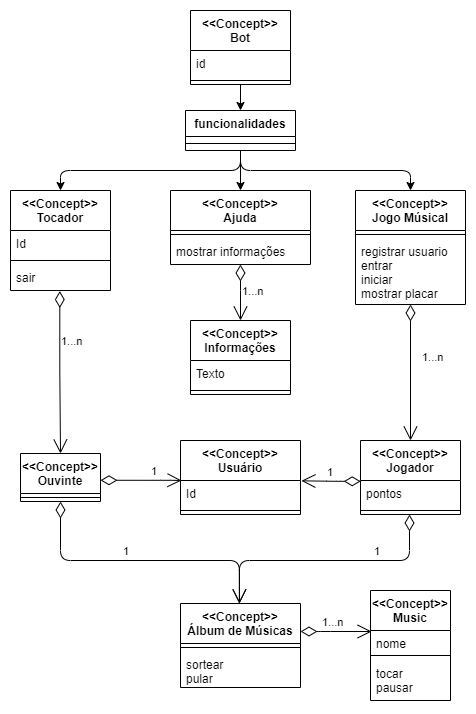

The diagram above was exported from draw.io. Its source (the exported page's mxGraphModel, read from the mxfile embedded in the PNG):
<mxGraphModel dx="687" dy="374" grid="1" gridSize="10" guides="1" tooltips="1" connect="1" arrows="1" fold="1" page="1" pageScale="1" pageWidth="827" pageHeight="1169" math="0" shadow="0">
  <root>
    <mxCell id="KoNICyndJju73_H-CaIF-0" />
    <mxCell id="KoNICyndJju73_H-CaIF-1" parent="KoNICyndJju73_H-CaIF-0" />
    <mxCell id="uVx4GiWb1FAfr4lFMcyU-1" value="1...n" style="endArrow=open;html=1;endSize=12;startArrow=diamondThin;startSize=14;startFill=0;edgeStyle=orthogonalEdgeStyle;align=left;verticalAlign=bottom;entryX=0.5;entryY=0;entryDx=0;entryDy=0;exitX=0.5;exitY=1;exitDx=0;exitDy=0;" parent="KoNICyndJju73_H-CaIF-1" source="JdZrnVM_Hxd1As3K2XTi-5" target="JdZrnVM_Hxd1As3K2XTi-0" edge="1">
      <mxGeometry x="-0.0909" y="10" relative="1" as="geometry">
        <mxPoint x="410" y="320" as="sourcePoint" />
        <mxPoint x="470" y="470" as="targetPoint" />
        <Array as="points" />
        <mxPoint as="offset" />
      </mxGeometry>
    </mxCell>
    <mxCell id="uVx4GiWb1FAfr4lFMcyU-5" value="1" style="endArrow=open;html=1;endSize=12;startArrow=diamondThin;startSize=14;startFill=0;edgeStyle=orthogonalEdgeStyle;align=left;verticalAlign=bottom;entryX=0.491;entryY=0;entryDx=0;entryDy=0;entryPerimeter=0;" parent="KoNICyndJju73_H-CaIF-1" target="nSDRKeB5eakbmhBYPIC7-0" edge="1">
      <mxGeometry x="-0.2781" y="-11" relative="1" as="geometry">
        <mxPoint x="409" y="504" as="sourcePoint" />
        <mxPoint x="400" y="600" as="targetPoint" />
        <Array as="points">
          <mxPoint x="409" y="550" />
          <mxPoint x="239" y="550" />
        </Array>
        <mxPoint x="11" y="11" as="offset" />
      </mxGeometry>
    </mxCell>
    <mxCell id="uVx4GiWb1FAfr4lFMcyU-9" value="&lt;&lt;Concept&gt;&gt;&#10;Usuário" style="swimlane;fontStyle=1;align=center;verticalAlign=top;childLayout=stackLayout;horizontal=1;startSize=40;horizontalStack=0;resizeParent=1;resizeParentMax=0;resizeLast=0;collapsible=1;marginBottom=0;" parent="KoNICyndJju73_H-CaIF-1" vertex="1">
      <mxGeometry x="180" y="430" width="120" height="74" as="geometry" />
    </mxCell>
    <mxCell id="uVx4GiWb1FAfr4lFMcyU-10" value="Id" style="text;strokeColor=none;fillColor=none;align=left;verticalAlign=top;spacingLeft=4;spacingRight=4;overflow=hidden;rotatable=0;points=[[0,0.5],[1,0.5]];portConstraint=eastwest;" parent="uVx4GiWb1FAfr4lFMcyU-9" vertex="1">
      <mxGeometry y="40" width="120" height="26" as="geometry" />
    </mxCell>
    <mxCell id="uVx4GiWb1FAfr4lFMcyU-11" value="" style="line;strokeWidth=1;fillColor=none;align=left;verticalAlign=middle;spacingTop=-1;spacingLeft=3;spacingRight=3;rotatable=0;labelPosition=right;points=[];portConstraint=eastwest;" parent="uVx4GiWb1FAfr4lFMcyU-9" vertex="1">
      <mxGeometry y="66" width="120" height="8" as="geometry" />
    </mxCell>
    <mxCell id="uVx4GiWb1FAfr4lFMcyU-13" value="1" style="endArrow=open;html=1;endSize=12;startArrow=diamondThin;startSize=14;startFill=0;edgeStyle=orthogonalEdgeStyle;align=left;verticalAlign=bottom;entryX=1.008;entryY=0.013;entryDx=0;entryDy=0;exitX=0.002;exitY=0.032;exitDx=0;exitDy=0;entryPerimeter=0;exitPerimeter=0;" parent="KoNICyndJju73_H-CaIF-1" source="JdZrnVM_Hxd1As3K2XTi-1" target="uVx4GiWb1FAfr4lFMcyU-10" edge="1">
      <mxGeometry x="0.2" relative="1" as="geometry">
        <mxPoint x="380" y="483" as="sourcePoint" />
        <mxPoint x="310" y="460" as="targetPoint" />
        <Array as="points">
          <mxPoint x="336" y="471" />
        </Array>
        <mxPoint as="offset" />
      </mxGeometry>
    </mxCell>
    <mxCell id="gaDlio0otcUsKhBd9vcX-0" value="1...n" style="endArrow=open;html=1;endSize=12;startArrow=diamondThin;startSize=14;startFill=0;edgeStyle=orthogonalEdgeStyle;align=left;verticalAlign=bottom;entryX=0.014;entryY=0.05;entryDx=0;entryDy=0;entryPerimeter=0;" parent="KoNICyndJju73_H-CaIF-1" edge="1" target="QCrltNvCTxgeVP5ifdI5-5">
      <mxGeometry x="-0.4374" relative="1" as="geometry">
        <mxPoint x="300" y="621" as="sourcePoint" />
        <mxPoint x="240" y="760" as="targetPoint" />
        <Array as="points">
          <mxPoint x="320" y="621" />
          <mxPoint x="320" y="621" />
        </Array>
        <mxPoint as="offset" />
      </mxGeometry>
    </mxCell>
    <mxCell id="QCrltNvCTxgeVP5ifdI5-4" value="&lt;&lt;Concept&gt;&gt;&#10;Music" style="swimlane;fontStyle=1;align=center;verticalAlign=top;childLayout=stackLayout;horizontal=1;startSize=40;horizontalStack=0;resizeParent=1;resizeParentMax=0;resizeLast=0;collapsible=1;marginBottom=0;" parent="KoNICyndJju73_H-CaIF-1" vertex="1">
      <mxGeometry x="370" y="580" width="80" height="110" as="geometry" />
    </mxCell>
    <mxCell id="QCrltNvCTxgeVP5ifdI5-5" value="nome" style="text;strokeColor=none;fillColor=none;align=left;verticalAlign=top;spacingLeft=4;spacingRight=4;overflow=hidden;rotatable=0;points=[[0,0.5],[1,0.5]];portConstraint=eastwest;" parent="QCrltNvCTxgeVP5ifdI5-4" vertex="1">
      <mxGeometry y="40" width="80" height="20" as="geometry" />
    </mxCell>
    <mxCell id="QCrltNvCTxgeVP5ifdI5-6" value="" style="line;strokeWidth=1;fillColor=none;align=left;verticalAlign=middle;spacingTop=-1;spacingLeft=3;spacingRight=3;rotatable=0;labelPosition=right;points=[];portConstraint=eastwest;" parent="QCrltNvCTxgeVP5ifdI5-4" vertex="1">
      <mxGeometry y="60" width="80" height="10" as="geometry" />
    </mxCell>
    <mxCell id="QCrltNvCTxgeVP5ifdI5-7" value="tocar&#10;pausar&#10;" style="text;strokeColor=none;fillColor=none;align=left;verticalAlign=top;spacingLeft=4;spacingRight=4;overflow=hidden;rotatable=0;points=[[0,0.5],[1,0.5]];portConstraint=eastwest;" parent="QCrltNvCTxgeVP5ifdI5-4" vertex="1">
      <mxGeometry y="70" width="80" height="40" as="geometry" />
    </mxCell>
    <mxCell id="JdZrnVM_Hxd1As3K2XTi-0" value="&lt;&lt;Concept&gt;&gt;&#10;Jogador" style="swimlane;fontStyle=1;align=center;verticalAlign=top;childLayout=stackLayout;horizontal=1;startSize=40;horizontalStack=0;resizeParent=1;resizeParentMax=0;resizeLast=0;collapsible=1;marginBottom=0;" parent="KoNICyndJju73_H-CaIF-1" vertex="1">
      <mxGeometry x="360" y="430" width="100" height="74" as="geometry" />
    </mxCell>
    <mxCell id="JdZrnVM_Hxd1As3K2XTi-1" value="pontos" style="text;strokeColor=none;fillColor=none;align=left;verticalAlign=top;spacingLeft=4;spacingRight=4;overflow=hidden;rotatable=0;points=[[0,0.5],[1,0.5]];portConstraint=eastwest;" parent="JdZrnVM_Hxd1As3K2XTi-0" vertex="1">
      <mxGeometry y="40" width="100" height="26" as="geometry" />
    </mxCell>
    <mxCell id="JdZrnVM_Hxd1As3K2XTi-2" value="" style="line;strokeWidth=1;fillColor=none;align=left;verticalAlign=middle;spacingTop=-1;spacingLeft=3;spacingRight=3;rotatable=0;labelPosition=right;points=[];portConstraint=eastwest;" parent="JdZrnVM_Hxd1As3K2XTi-0" vertex="1">
      <mxGeometry y="66" width="100" height="8" as="geometry" />
    </mxCell>
    <mxCell id="JdZrnVM_Hxd1As3K2XTi-5" value="&lt;&lt;Concept&gt;&gt;&#10;Jogo Músical" style="swimlane;fontStyle=1;align=center;verticalAlign=top;childLayout=stackLayout;horizontal=1;startSize=40;horizontalStack=0;resizeParent=1;resizeParentMax=0;resizeLast=0;collapsible=1;marginBottom=0;" parent="KoNICyndJju73_H-CaIF-1" vertex="1">
      <mxGeometry x="355" y="180" width="110" height="114" as="geometry" />
    </mxCell>
    <mxCell id="JdZrnVM_Hxd1As3K2XTi-7" value="" style="line;strokeWidth=1;fillColor=none;align=left;verticalAlign=middle;spacingTop=-1;spacingLeft=3;spacingRight=3;rotatable=0;labelPosition=right;points=[];portConstraint=eastwest;" parent="JdZrnVM_Hxd1As3K2XTi-5" vertex="1">
      <mxGeometry y="40" width="110" height="8" as="geometry" />
    </mxCell>
    <mxCell id="JdZrnVM_Hxd1As3K2XTi-8" value="registrar usuario&#10;entrar&#10;iniciar&#10;mostrar placar" style="text;strokeColor=none;fillColor=none;align=left;verticalAlign=top;spacingLeft=4;spacingRight=4;overflow=hidden;rotatable=0;points=[[0,0.5],[1,0.5]];portConstraint=eastwest;" parent="JdZrnVM_Hxd1As3K2XTi-5" vertex="1">
      <mxGeometry y="48" width="110" height="66" as="geometry" />
    </mxCell>
    <mxCell id="nSDRKeB5eakbmhBYPIC7-0" value="&lt;&lt;Concept&gt;&gt;&#10;Álbum de Músicas" style="swimlane;fontStyle=1;align=center;verticalAlign=top;childLayout=stackLayout;horizontal=1;startSize=40;horizontalStack=0;resizeParent=1;resizeParentMax=0;resizeLast=0;collapsible=1;marginBottom=0;" parent="KoNICyndJju73_H-CaIF-1" vertex="1">
      <mxGeometry x="180" y="593" width="120" height="84" as="geometry" />
    </mxCell>
    <mxCell id="nSDRKeB5eakbmhBYPIC7-2" value="" style="line;strokeWidth=1;fillColor=none;align=left;verticalAlign=middle;spacingTop=-1;spacingLeft=3;spacingRight=3;rotatable=0;labelPosition=right;points=[];portConstraint=eastwest;" parent="nSDRKeB5eakbmhBYPIC7-0" vertex="1">
      <mxGeometry y="40" width="120" height="8" as="geometry" />
    </mxCell>
    <mxCell id="nSDRKeB5eakbmhBYPIC7-3" value="sortear&#10;pular" style="text;strokeColor=none;fillColor=none;align=left;verticalAlign=top;spacingLeft=4;spacingRight=4;overflow=hidden;rotatable=0;points=[[0,0.5],[1,0.5]];portConstraint=eastwest;" parent="nSDRKeB5eakbmhBYPIC7-0" vertex="1">
      <mxGeometry y="48" width="120" height="36" as="geometry" />
    </mxCell>
    <mxCell id="nHRGHGhS16lApOsR21FK-4" value="&lt;&lt;Concept&gt;&gt;&#10;Ajuda" style="swimlane;fontStyle=1;align=center;verticalAlign=top;childLayout=stackLayout;horizontal=1;startSize=40;horizontalStack=0;resizeParent=1;resizeParentMax=0;resizeLast=0;collapsible=1;marginBottom=0;" parent="KoNICyndJju73_H-CaIF-1" vertex="1">
      <mxGeometry x="170" y="180" width="140" height="74" as="geometry" />
    </mxCell>
    <mxCell id="nHRGHGhS16lApOsR21FK-6" value="" style="line;strokeWidth=1;fillColor=none;align=left;verticalAlign=middle;spacingTop=-1;spacingLeft=3;spacingRight=3;rotatable=0;labelPosition=right;points=[];portConstraint=eastwest;" parent="nHRGHGhS16lApOsR21FK-4" vertex="1">
      <mxGeometry y="40" width="140" height="8" as="geometry" />
    </mxCell>
    <mxCell id="nHRGHGhS16lApOsR21FK-7" value="mostrar informações" style="text;strokeColor=none;fillColor=none;align=left;verticalAlign=top;spacingLeft=4;spacingRight=4;overflow=hidden;rotatable=0;points=[[0,0.5],[1,0.5]];portConstraint=eastwest;" parent="nHRGHGhS16lApOsR21FK-4" vertex="1">
      <mxGeometry y="48" width="140" height="26" as="geometry" />
    </mxCell>
    <mxCell id="nHRGHGhS16lApOsR21FK-8" value="&lt;&lt;Concept&gt;&gt;&#10;Bot" style="swimlane;fontStyle=1;align=center;verticalAlign=top;childLayout=stackLayout;horizontal=1;startSize=40;horizontalStack=0;resizeParent=1;resizeParentMax=0;resizeLast=0;collapsible=1;marginBottom=0;" parent="KoNICyndJju73_H-CaIF-1" vertex="1">
      <mxGeometry x="190" width="100" height="74" as="geometry" />
    </mxCell>
    <mxCell id="nHRGHGhS16lApOsR21FK-9" value="id" style="text;strokeColor=none;fillColor=none;align=left;verticalAlign=top;spacingLeft=4;spacingRight=4;overflow=hidden;rotatable=0;points=[[0,0.5],[1,0.5]];portConstraint=eastwest;" parent="nHRGHGhS16lApOsR21FK-8" vertex="1">
      <mxGeometry y="40" width="100" height="26" as="geometry" />
    </mxCell>
    <mxCell id="nHRGHGhS16lApOsR21FK-10" value="" style="line;strokeWidth=1;fillColor=none;align=left;verticalAlign=middle;spacingTop=-1;spacingLeft=3;spacingRight=3;rotatable=0;labelPosition=right;points=[];portConstraint=eastwest;" parent="nHRGHGhS16lApOsR21FK-8" vertex="1">
      <mxGeometry y="66" width="100" height="8" as="geometry" />
    </mxCell>
    <mxCell id="nHRGHGhS16lApOsR21FK-12" value="&lt;&lt;Concept&gt;&gt;&#10;Tocador" style="swimlane;fontStyle=1;align=center;verticalAlign=top;childLayout=stackLayout;horizontal=1;startSize=40;horizontalStack=0;resizeParent=1;resizeParentMax=0;resizeLast=0;collapsible=1;marginBottom=0;" parent="KoNICyndJju73_H-CaIF-1" vertex="1">
      <mxGeometry x="10" y="180" width="100" height="100" as="geometry" />
    </mxCell>
    <mxCell id="nHRGHGhS16lApOsR21FK-13" value="Id" style="text;strokeColor=none;fillColor=none;align=left;verticalAlign=top;spacingLeft=4;spacingRight=4;overflow=hidden;rotatable=0;points=[[0,0.5],[1,0.5]];portConstraint=eastwest;" parent="nHRGHGhS16lApOsR21FK-12" vertex="1">
      <mxGeometry y="40" width="100" height="26" as="geometry" />
    </mxCell>
    <mxCell id="nHRGHGhS16lApOsR21FK-14" value="" style="line;strokeWidth=1;fillColor=none;align=left;verticalAlign=middle;spacingTop=-1;spacingLeft=3;spacingRight=3;rotatable=0;labelPosition=right;points=[];portConstraint=eastwest;" parent="nHRGHGhS16lApOsR21FK-12" vertex="1">
      <mxGeometry y="66" width="100" height="8" as="geometry" />
    </mxCell>
    <mxCell id="nHRGHGhS16lApOsR21FK-15" value="sair" style="text;strokeColor=none;fillColor=none;align=left;verticalAlign=top;spacingLeft=4;spacingRight=4;overflow=hidden;rotatable=0;points=[[0,0.5],[1,0.5]];portConstraint=eastwest;" parent="nHRGHGhS16lApOsR21FK-12" vertex="1">
      <mxGeometry y="74" width="100" height="26" as="geometry" />
    </mxCell>
    <mxCell id="cxhtEHXZwzx6-RXUFeDU-0" value="&lt;&lt;Concept&gt;&gt;&#10;Ouvinte" style="swimlane;fontStyle=1;align=center;verticalAlign=top;childLayout=stackLayout;horizontal=1;startSize=40;horizontalStack=0;resizeParent=1;resizeParentMax=0;resizeLast=0;collapsible=1;marginBottom=0;" parent="KoNICyndJju73_H-CaIF-1" vertex="1">
      <mxGeometry x="20" y="443" width="80" height="48" as="geometry" />
    </mxCell>
    <mxCell id="cxhtEHXZwzx6-RXUFeDU-2" value="" style="line;strokeWidth=1;fillColor=none;align=left;verticalAlign=middle;spacingTop=-1;spacingLeft=3;spacingRight=3;rotatable=0;labelPosition=right;points=[];portConstraint=eastwest;" parent="cxhtEHXZwzx6-RXUFeDU-0" vertex="1">
      <mxGeometry y="40" width="80" height="8" as="geometry" />
    </mxCell>
    <mxCell id="cxhtEHXZwzx6-RXUFeDU-4" value="1" style="endArrow=open;html=1;endSize=12;startArrow=diamondThin;startSize=14;startFill=0;edgeStyle=orthogonalEdgeStyle;align=left;verticalAlign=bottom;exitX=1;exitY=0.558;exitDx=0;exitDy=0;exitPerimeter=0;" parent="KoNICyndJju73_H-CaIF-1" edge="1" source="cxhtEHXZwzx6-RXUFeDU-0">
      <mxGeometry x="0.2" relative="1" as="geometry">
        <mxPoint x="103" y="470" as="sourcePoint" />
        <mxPoint x="181" y="470" as="targetPoint" />
        <Array as="points">
          <mxPoint x="170" y="470" />
        </Array>
        <mxPoint as="offset" />
      </mxGeometry>
    </mxCell>
    <mxCell id="nHRGHGhS16lApOsR21FK-25" value="1" style="endArrow=open;html=1;endSize=12;startArrow=diamondThin;startSize=14;startFill=0;edgeStyle=orthogonalEdgeStyle;align=left;verticalAlign=bottom;exitX=0.5;exitY=1;exitDx=0;exitDy=0;entryX=0.491;entryY=0.001;entryDx=0;entryDy=0;entryPerimeter=0;" parent="KoNICyndJju73_H-CaIF-1" source="cxhtEHXZwzx6-RXUFeDU-0" edge="1" target="nSDRKeB5eakbmhBYPIC7-0">
      <mxGeometry x="-0.1429" relative="1" as="geometry">
        <mxPoint x="105" y="626.66" as="sourcePoint" />
        <mxPoint x="240" y="590" as="targetPoint" />
        <Array as="points">
          <mxPoint x="60" y="550" />
          <mxPoint x="239" y="550" />
        </Array>
        <mxPoint as="offset" />
      </mxGeometry>
    </mxCell>
    <mxCell id="nHRGHGhS16lApOsR21FK-31" value="&lt;&lt;Concept&gt;&gt;&#10;Informações" style="swimlane;fontStyle=1;align=center;verticalAlign=top;childLayout=stackLayout;horizontal=1;startSize=40;horizontalStack=0;resizeParent=1;resizeParentMax=0;resizeLast=0;collapsible=1;marginBottom=0;" parent="KoNICyndJju73_H-CaIF-1" vertex="1">
      <mxGeometry x="190" y="310" width="100" height="74" as="geometry" />
    </mxCell>
    <mxCell id="nHRGHGhS16lApOsR21FK-32" value="Texto" style="text;strokeColor=none;fillColor=none;align=left;verticalAlign=top;spacingLeft=4;spacingRight=4;overflow=hidden;rotatable=0;points=[[0,0.5],[1,0.5]];portConstraint=eastwest;" parent="nHRGHGhS16lApOsR21FK-31" vertex="1">
      <mxGeometry y="40" width="100" height="26" as="geometry" />
    </mxCell>
    <mxCell id="nHRGHGhS16lApOsR21FK-33" value="" style="line;strokeWidth=1;fillColor=none;align=left;verticalAlign=middle;spacingTop=-1;spacingLeft=3;spacingRight=3;rotatable=0;labelPosition=right;points=[];portConstraint=eastwest;" parent="nHRGHGhS16lApOsR21FK-31" vertex="1">
      <mxGeometry y="66" width="100" height="8" as="geometry" />
    </mxCell>
    <mxCell id="S3p8oU8IsUH6U9UE7p6v-0" value="1...n" style="endArrow=open;html=1;endSize=12;startArrow=diamondThin;startSize=14;startFill=0;edgeStyle=orthogonalEdgeStyle;align=left;verticalAlign=bottom;entryX=0.5;entryY=0;entryDx=0;entryDy=0;exitX=0.493;exitY=1.021;exitDx=0;exitDy=0;exitPerimeter=0;" edge="1" parent="KoNICyndJju73_H-CaIF-1" source="nHRGHGhS16lApOsR21FK-15" target="cxhtEHXZwzx6-RXUFeDU-0">
      <mxGeometry x="-0.2727" relative="1" as="geometry">
        <mxPoint x="60" y="310" as="sourcePoint" />
        <mxPoint x="59.80000000000001" y="390" as="targetPoint" />
        <Array as="points" />
        <mxPoint as="offset" />
      </mxGeometry>
    </mxCell>
    <mxCell id="S3p8oU8IsUH6U9UE7p6v-1" value="1...n" style="endArrow=open;html=1;endSize=12;startArrow=diamondThin;startSize=14;startFill=0;edgeStyle=orthogonalEdgeStyle;align=left;verticalAlign=bottom;" edge="1" parent="KoNICyndJju73_H-CaIF-1">
      <mxGeometry x="0.2857" relative="1" as="geometry">
        <mxPoint x="239.95000000000027" y="254" as="sourcePoint" />
        <mxPoint x="240" y="310" as="targetPoint" />
        <Array as="points">
          <mxPoint x="240" y="270" />
          <mxPoint x="240" y="270" />
        </Array>
        <mxPoint as="offset" />
      </mxGeometry>
    </mxCell>
    <mxCell id="S3p8oU8IsUH6U9UE7p6v-2" value="funcionalidades" style="swimlane;fontStyle=1;align=center;verticalAlign=top;childLayout=stackLayout;horizontal=1;startSize=26;horizontalStack=0;resizeParent=1;resizeParentMax=0;resizeLast=0;collapsible=1;marginBottom=0;" vertex="1" parent="KoNICyndJju73_H-CaIF-1">
      <mxGeometry x="185" y="100" width="110" height="40" as="geometry" />
    </mxCell>
    <mxCell id="S3p8oU8IsUH6U9UE7p6v-4" value="" style="line;strokeWidth=1;fillColor=none;align=left;verticalAlign=middle;spacingTop=-1;spacingLeft=3;spacingRight=3;rotatable=0;labelPosition=right;points=[];portConstraint=eastwest;" vertex="1" parent="S3p8oU8IsUH6U9UE7p6v-2">
      <mxGeometry y="26" width="110" height="14" as="geometry" />
    </mxCell>
    <mxCell id="S3p8oU8IsUH6U9UE7p6v-6" value="" style="endArrow=classic;html=1;entryX=0.5;entryY=0;entryDx=0;entryDy=0;" edge="1" parent="KoNICyndJju73_H-CaIF-1" target="nHRGHGhS16lApOsR21FK-4">
      <mxGeometry width="50" height="50" relative="1" as="geometry">
        <mxPoint x="240" y="140" as="sourcePoint" />
        <mxPoint x="100" y="100" as="targetPoint" />
      </mxGeometry>
    </mxCell>
    <mxCell id="S3p8oU8IsUH6U9UE7p6v-7" value="" style="endArrow=classic;html=1;entryX=0.5;entryY=0;entryDx=0;entryDy=0;" edge="1" parent="KoNICyndJju73_H-CaIF-1" target="nHRGHGhS16lApOsR21FK-12">
      <mxGeometry width="50" height="50" relative="1" as="geometry">
        <mxPoint x="240" y="140" as="sourcePoint" />
        <mxPoint x="80" y="90" as="targetPoint" />
        <Array as="points">
          <mxPoint x="240" y="160" />
          <mxPoint x="60" y="160" />
        </Array>
      </mxGeometry>
    </mxCell>
    <mxCell id="S3p8oU8IsUH6U9UE7p6v-8" value="" style="endArrow=classic;html=1;entryX=0.5;entryY=0;entryDx=0;entryDy=0;" edge="1" parent="KoNICyndJju73_H-CaIF-1" target="JdZrnVM_Hxd1As3K2XTi-5">
      <mxGeometry width="50" height="50" relative="1" as="geometry">
        <mxPoint x="240" y="140" as="sourcePoint" />
        <mxPoint x="330" y="100" as="targetPoint" />
        <Array as="points">
          <mxPoint x="240" y="160" />
          <mxPoint x="410" y="160" />
        </Array>
      </mxGeometry>
    </mxCell>
    <mxCell id="S3p8oU8IsUH6U9UE7p6v-9" value="" style="endArrow=classic;html=1;entryX=0.5;entryY=0;entryDx=0;entryDy=0;exitX=0.5;exitY=1;exitDx=0;exitDy=0;" edge="1" parent="KoNICyndJju73_H-CaIF-1" source="nHRGHGhS16lApOsR21FK-8" target="S3p8oU8IsUH6U9UE7p6v-2">
      <mxGeometry width="50" height="50" relative="1" as="geometry">
        <mxPoint x="130" y="80" as="sourcePoint" />
        <mxPoint x="180" y="30" as="targetPoint" />
      </mxGeometry>
    </mxCell>
  </root>
</mxGraphModel>